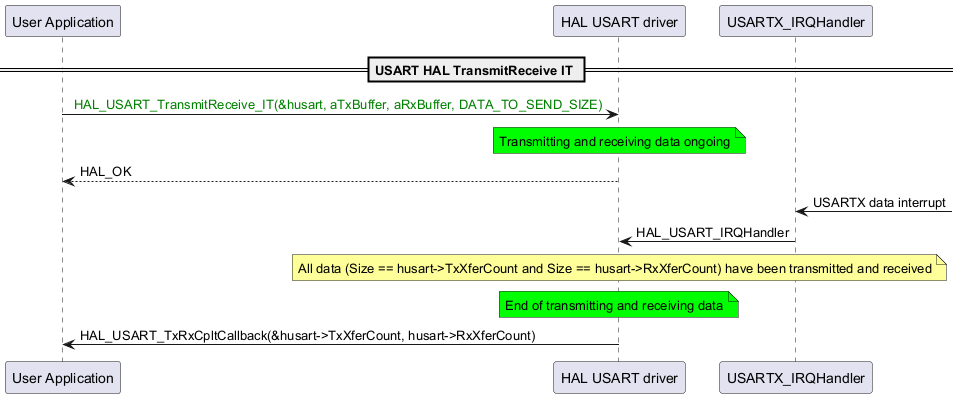

The diagram above was rendered by PlantUML. Its source (embedded in the PNG):
@startuml
participant "User Application" as p1
participant "HAL USART driver" as p2
participant "USARTX_IRQHandler" as p3
== USART HAL TransmitReceive IT ==

p1->p2: <color: green> HAL_USART_TransmitReceive_IT(&husart, aTxBuffer, aRxBuffer, DATA_TO_SEND_SIZE)
note over p2 #00FF00
Transmitting and receiving data ongoing
end note
p2-->p1: HAL_OK
p3<-: USARTX data interrupt
p3->p2: HAL_USART_IRQHandler
note over p2 #FFFF99
All data (Size == husart->TxXferCount and Size == husart->RxXferCount) have been transmitted and received
end note
note over p2 #00FF00
End of transmitting and receiving data
end note
p2->p1: HAL_USART_TxRxCpltCallback(&husart->TxXferCount, husart->RxXferCount)

@enduml